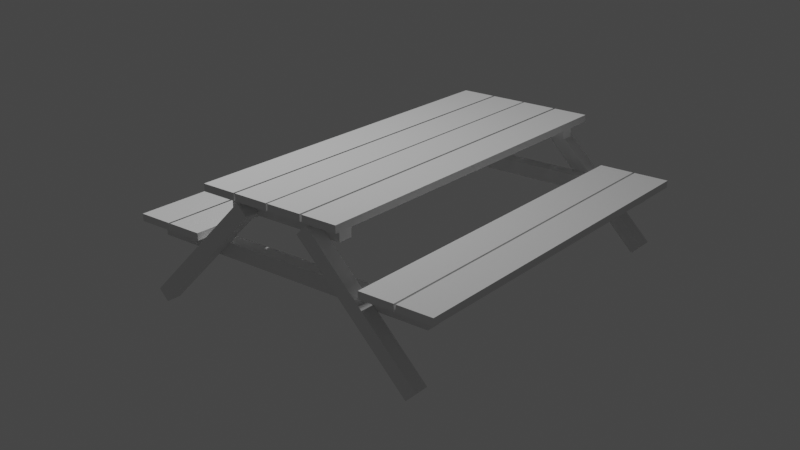# Source: Picnic_Bench.blend  (saved by Blender 2.80.75; exported with 4.5.12 LTS)
import bpy
from mathutils import Matrix  # noqa: F401  (used for matrix-valued properties, if any)

bpy.ops.wm.read_factory_settings(use_empty=True)
scene = bpy.context.scene
scene.name = 'Scene'

# ---- collections
col_collection = bpy.data.collections.new('Collection'); scene.collection.children.link(col_collection)

# ---- world
world_world = bpy.data.worlds.new('World'); scene.world = world_world
world_world.use_nodes = True; world_world.node_tree.nodes.clear()
_N = world_world.node_tree.nodes; _L = world_world.node_tree.links
n0 = _N.new('ShaderNodeOutputWorld'); n0.name = 'World Output'; n0.location = (300, 300)
n1 = _N.new('ShaderNodeBackground'); n1.name = 'Background'; n1.location = (10, 300)
n1.inputs[0].default_value = (0.05088, 0.05088, 0.05088, 1.0)
_L.new(n1.outputs[0], n0.inputs[0])
n0.is_active_output = True
world_world.color = (0.05088, 0.05088, 0.05088)
world_world.use_sun_shadow = False
world_world.sun_shadow_jitter_overblur = 0.0

# ---- cameras
cam_camera = bpy.data.cameras.new('Camera')
cam_camera.clip_end = 100.0
cam_camera.ortho_scale = 7.314

# ---- lights
light_light = bpy.data.lights.new('Light', 'POINT')
light_light.transmission_factor = 0.0
light_light.energy = 1000.0
light_light.shadow_soft_size = 0.1
light_light.shadow_maximum_resolution = 0.006
light_light.use_absolute_resolution = True

# ---- meshes
me_cube_001 = bpy.data.meshes.new('Cube.001')
me_cube_001.from_pydata([(-0.1, -0.1, -1.1), (-0.1, -0.1, 1.1), (-0.1, 0.1, -1.1), (-0.1, 0.1, 1.1), (0.1, -0.1, -1.1), (0.1, -0.1, 1.1), (0.1, 0.1, -1.1), (0.1, 0.1, 1.1)], [], [(0, 1, 3, 2), (2, 3, 7, 6), (6, 7, 5, 4), (4, 5, 1, 0), (2, 6, 4, 0), (7, 3, 1, 5)])
_uv = me_cube_001.uv_layers.new(name='UVMap')
_uv.uv.foreach_set('vector', [0.375, 0.0, 0.625, 0.0, 0.625, 0.25, 0.375, 0.25, 0.375, 0.25, 0.625, 0.25, 0.625, 0.5, 0.375, 0.5, 0.375, 0.5, 0.625, 0.5, 0.625, 0.75, 0.375, 0.75, 0.375, 0.75, 0.625, 0.75, 0.625, 1.0, 0.375, 1.0, 0.125, 0.5, 0.375, 0.5, 0.375, 0.75, 0.125, 0.75, 0.625, 0.5, 0.875, 0.5, 0.875, 0.75, 0.625, 0.75])
me_cube_001.use_remesh_preserve_volume = False
me_cube_001.use_remesh_preserve_attributes = False
me_cube_001.use_mirror_vertex_groups = False
me_cube_001.update()
me_cube_002 = bpy.data.meshes.new('Cube.002')
me_cube_002.from_pydata([(-2.1, -0.1, -0.1), (-2.1, -0.1, 0.1), (-2.1, 0.1, -0.1), (-2.1, 0.1, 0.1), (2.1, -0.1, -0.1), (2.1, -0.1, 0.1), (2.1, 0.1, -0.1), (2.1, 0.1, 0.1)], [], [(0, 1, 3, 2), (2, 3, 7, 6), (6, 7, 5, 4), (4, 5, 1, 0), (2, 6, 4, 0), (7, 3, 1, 5)])
_uv = me_cube_002.uv_layers.new(name='UVMap')
_uv.uv.foreach_set('vector', [0.375, 0.0, 0.625, 0.0, 0.625, 0.25, 0.375, 0.25, 0.375, 0.25, 0.625, 0.25, 0.625, 0.5, 0.375, 0.5, 0.375, 0.5, 0.625, 0.5, 0.625, 0.75, 0.375, 0.75, 0.375, 0.75, 0.625, 0.75, 0.625, 1.0, 0.375, 1.0, 0.125, 0.5, 0.375, 0.5, 0.375, 0.75, 0.125, 0.75, 0.625, 0.5, 0.875, 0.5, 0.875, 0.75, 0.625, 0.75])
me_cube_002.use_remesh_preserve_volume = False
me_cube_002.use_remesh_preserve_attributes = False
me_cube_002.use_mirror_vertex_groups = False
me_cube_002.update()
me_cube_003 = bpy.data.meshes.new('Cube.003')
me_cube_003.from_pydata([(-0.85, -0.1, -0.1), (-0.85, -0.1, 0.1), (-0.85, 0.1, -0.1), (-0.85, 0.1, 0.1), (0.85, -0.1, -0.1), (0.85, -0.1, 0.1), (0.85, 0.1, -0.1), (0.85, 0.1, 0.1)], [], [(0, 1, 3, 2), (2, 3, 7, 6), (6, 7, 5, 4), (4, 5, 1, 0), (2, 6, 4, 0), (7, 3, 1, 5)])
_uv = me_cube_003.uv_layers.new(name='UVMap')
_uv.uv.foreach_set('vector', [0.375, 0.0, 0.625, 0.0, 0.625, 0.25, 0.375, 0.25, 0.375, 0.25, 0.625, 0.25, 0.625, 0.5, 0.375, 0.5, 0.375, 0.5, 0.625, 0.5, 0.625, 0.75, 0.375, 0.75, 0.375, 0.75, 0.625, 0.75, 0.625, 1.0, 0.375, 1.0, 0.125, 0.5, 0.375, 0.5, 0.375, 0.75, 0.125, 0.75, 0.625, 0.5, 0.875, 0.5, 0.875, 0.75, 0.625, 0.75])
me_cube_003.use_remesh_preserve_volume = False
me_cube_003.use_remesh_preserve_attributes = False
me_cube_003.use_mirror_vertex_groups = False
me_cube_003.update()
me_cube_004 = bpy.data.meshes.new('Cube.004')
me_cube_004.from_pydata([(0.25, -2.65, -0.05), (0.25, -2.65, 0.05), (0.25, 2.65, -0.05), (0.25, 2.65, 0.05), (-0.25, -2.65, -0.05), (-0.25, -2.65, 0.05), (-0.25, 2.65, -0.05), (-0.25, 2.65, 0.05)], [], [(0, 1, 3, 2), (2, 3, 7, 6), (6, 7, 5, 4), (4, 5, 1, 0), (2, 6, 4, 0), (7, 3, 1, 5)])
_uv = me_cube_004.uv_layers.new(name='UVMap')
_uv.uv.foreach_set('vector', [0.375, 0.0, 0.625, 0.0, 0.625, 0.25, 0.375, 0.25, 0.375, 0.25, 0.625, 0.25, 0.625, 0.5, 0.375, 0.5, 0.375, 0.5, 0.625, 0.5, 0.625, 0.75, 0.375, 0.75, 0.375, 0.75, 0.625, 0.75, 0.625, 1.0, 0.375, 1.0, 0.125, 0.5, 0.375, 0.5, 0.375, 0.75, 0.125, 0.75, 0.625, 0.5, 0.875, 0.5, 0.875, 0.75, 0.625, 0.75])
me_cube_004.use_remesh_preserve_volume = False
me_cube_004.use_remesh_preserve_attributes = False
me_cube_004.use_mirror_vertex_groups = False
me_cube_004.update()

# ---- objects
ob_light = bpy.data.objects.new('Light', light_light)
ob_camera = bpy.data.objects.new('Camera', cam_camera)
ob_cube = bpy.data.objects.new('Cube', me_cube_001)
ob_cube_001 = bpy.data.objects.new('Cube.001', me_cube_001)
ob_cube_002 = bpy.data.objects.new('Cube.002', me_cube_002)
ob_cube_003 = bpy.data.objects.new('Cube.003', me_cube_001)
ob_cube_004 = bpy.data.objects.new('Cube.004', me_cube_001)
ob_cube_005 = bpy.data.objects.new('Cube.005', me_cube_002)
ob_cube_006 = bpy.data.objects.new('Cube.006', me_cube_003)
ob_cube_007 = bpy.data.objects.new('Cube.007', me_cube_003)
ob_cube_008 = bpy.data.objects.new('Cube.008', me_cube_004)
ob_cube_009 = bpy.data.objects.new('Cube.009', me_cube_004)
ob_cube_010 = bpy.data.objects.new('Cube.010', me_cube_004)
ob_cube_011 = bpy.data.objects.new('Cube.011', me_cube_004)
ob_cube_012 = bpy.data.objects.new('Cube.012', me_cube_004)
ob_cube_013 = bpy.data.objects.new('Cube.013', me_cube_004)
ob_cube_014 = bpy.data.objects.new('Cube.014', me_cube_004)
ob_cube_015 = bpy.data.objects.new('Cube.015', me_cube_004)

# ---- transforms, parenting, visibility, modifiers, constraints
ob_light.location = (0.3165, 1.005, 8.64)
ob_light.rotation_euler = (0.6503, 0.05522, 1.866)
ob_light.lock_rotations_4d = False
ob_light.empty_display_type = 'ARROWS'
ob_light.color = (0.0, 0.0, 0.0, 0.0)
ob_light.lineart.crease_threshold = 0.0
ob_camera.location = (10.34, -8.261, 6.199)
ob_camera.rotation_euler = (1.182, -4.244e-06, 0.6779)
ob_camera.lock_rotations_4d = False
ob_camera.empty_display_type = 'ARROWS'
ob_camera.color = (0.0, 0.0, 0.0, 0.0)
ob_camera.display_type = 'WIRE'
ob_camera.lineart.crease_threshold = 0.0
ob_cube.location = (0.6354, 0.0, 0.7071)
ob_cube.rotation_euler = (0.0, 0.7854, -6.283)
ob_cube.lineart.crease_threshold = 0.0
ob_cube_001.location = (3.138, 0.0, 0.7071)
ob_cube_001.rotation_euler = (2.473e-07, -0.7854, -6.283)
ob_cube_001.lineart.crease_threshold = 0.0
ob_cube_002.location = (1.887, 0.2013, 0.7862)
ob_cube_002.lineart.crease_threshold = 0.0
ob_cube_003.location = (3.138, 5.134, 0.7071)
ob_cube_003.rotation_euler = (0.0, 0.7854, -3.142)
ob_cube_003.lineart.crease_threshold = 0.0
ob_cube_004.location = (0.6354, 5.134, 0.7071)
ob_cube_004.rotation_euler = (2.473e-07, -0.7854, -3.142)
ob_cube_004.lineart.crease_threshold = 0.0
ob_cube_005.location = (1.887, 4.933, 0.7862)
ob_cube_005.rotation_euler = (0.0, -0.0, 3.142)
ob_cube_005.lineart.crease_threshold = 0.0
ob_cube_006.location = (1.902, 0.2013, 1.473)
ob_cube_006.lineart.crease_threshold = 0.0
ob_cube_007.location = (1.902, 4.933, 1.473)
ob_cube_007.lineart.crease_threshold = 0.0
ob_cube_008.location = (2.627, 2.55, 1.623)
ob_cube_008.lineart.crease_threshold = 0.0
ob_cube_009.location = (2.096, 2.55, 1.623)
ob_cube_009.lineart.crease_threshold = 0.0
ob_cube_010.location = (1.572, 2.55, 1.623)
ob_cube_010.lineart.crease_threshold = 0.0
ob_cube_011.location = (1.044, 2.55, 1.623)
ob_cube_011.lineart.crease_threshold = 0.0
ob_cube_012.location = (-0.1717, 2.55, 0.9362)
ob_cube_012.lineart.crease_threshold = 0.0
ob_cube_013.location = (0.3579, 2.55, 0.9362)
ob_cube_013.lineart.crease_threshold = 0.0
ob_cube_014.location = (3.432, 2.55, 0.9362)
ob_cube_014.lineart.crease_threshold = 0.0
ob_cube_015.location = (3.961, 2.55, 0.9362)
ob_cube_015.lineart.crease_threshold = 0.0

# ---- collection membership
col_collection.objects.link(ob_light)
col_collection.objects.link(ob_camera)
col_collection.objects.link(ob_cube)
col_collection.objects.link(ob_cube_001)
col_collection.objects.link(ob_cube_002)
col_collection.objects.link(ob_cube_003)
col_collection.objects.link(ob_cube_004)
col_collection.objects.link(ob_cube_005)
col_collection.objects.link(ob_cube_006)
col_collection.objects.link(ob_cube_007)
col_collection.objects.link(ob_cube_008)
col_collection.objects.link(ob_cube_009)
col_collection.objects.link(ob_cube_010)
col_collection.objects.link(ob_cube_011)
col_collection.objects.link(ob_cube_012)
col_collection.objects.link(ob_cube_013)
col_collection.objects.link(ob_cube_014)
col_collection.objects.link(ob_cube_015)

# ---- scene / render settings (as saved in the file)
scene.camera = ob_camera
scene.frame_start = 1; scene.frame_end = 250; scene.frame_set(82)
scene.render.engine = 'BLENDER_EEVEE_NEXT'
scene.cycles.use_denoising = False
scene.cycles.samples = 128
scene.cycles.sampling_pattern = 'TABULATED_SOBOL'
scene.cycles.use_adaptive_sampling = False
scene.cycles.use_light_tree = False
scene.view_settings.view_transform = 'Filmic'
bpy.context.view_layer.update()
